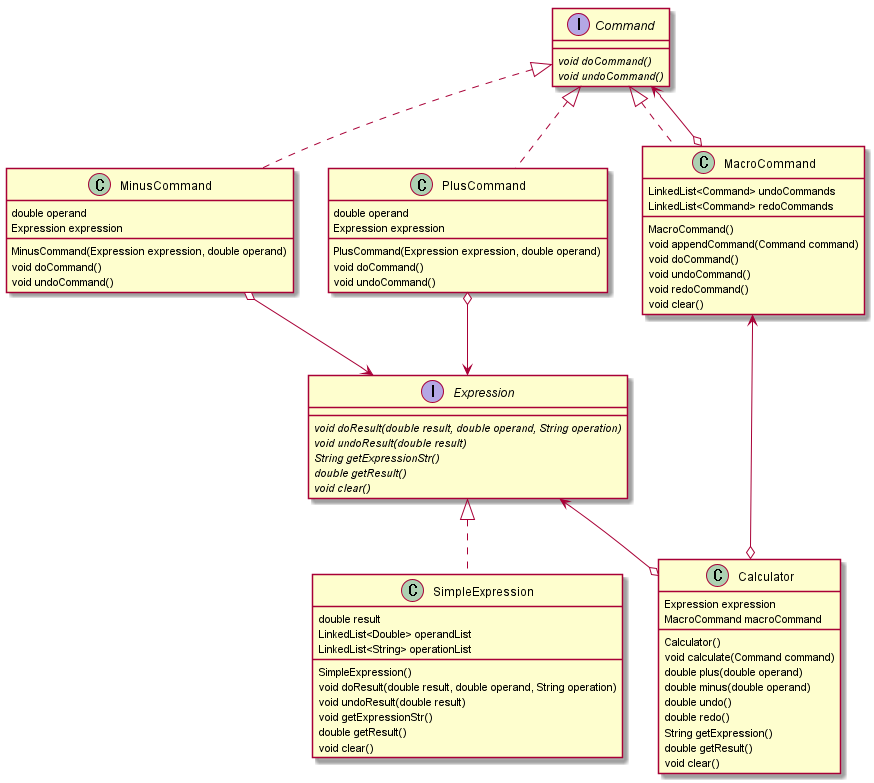

The diagram above was rendered by PlantUML. Its source (embedded in the PNG):
@startuml

interface Command {
	{abstract}void doCommand()
	{abstract} void undoCommand()
}

class PlusCommand {
	double operand
	Expression expression

	PlusCommand(Expression expression, double operand)
	void doCommand()
	void undoCommand()
}

class MinusCommand {
	double operand
	Expression expression

	MinusCommand(Expression expression, double operand)
	void doCommand()
	void undoCommand()
}

class MacroCommand {
	LinkedList<Command> undoCommands
	LinkedList<Command> redoCommands

	MacroCommand()
	void appendCommand(Command command)
	void doCommand()
	void undoCommand()
	void redoCommand()
	void clear()
}

interface Expression {
	{abstract} void doResult(double result, double operand, String operation)
	{abstract} void undoResult(double result)
	{abstract} String getExpressionStr()
	{abstract} double getResult()
	{abstract} void clear()
}

class SimpleExpression {
	double result
	LinkedList<Double> operandList
	LinkedList<String> operationList

	SimpleExpression()
	void doResult(double result, double operand, String operation)
	void undoResult(double result)
	void getExpressionStr()
	double getResult()
	void clear()
}

class Calculator {
	Expression expression
	MacroCommand macroCommand

	Calculator()
	void calculate(Command command)
	double plus(double operand)
	double minus(double operand)
	double undo()
	double redo()
	String getExpression()
	double getResult()
	void clear()
}

Command <|.down. PlusCommand
Command <|.down. MinusCommand
Command <|.. MacroCommand
Command <--o MacroCommand

Expression <|.. SimpleExpression

Expression <-down-o PlusCommand
Expression <-down-o MinusCommand

MacroCommand <--o Calculator
Expression <--o Calculator


@enduml